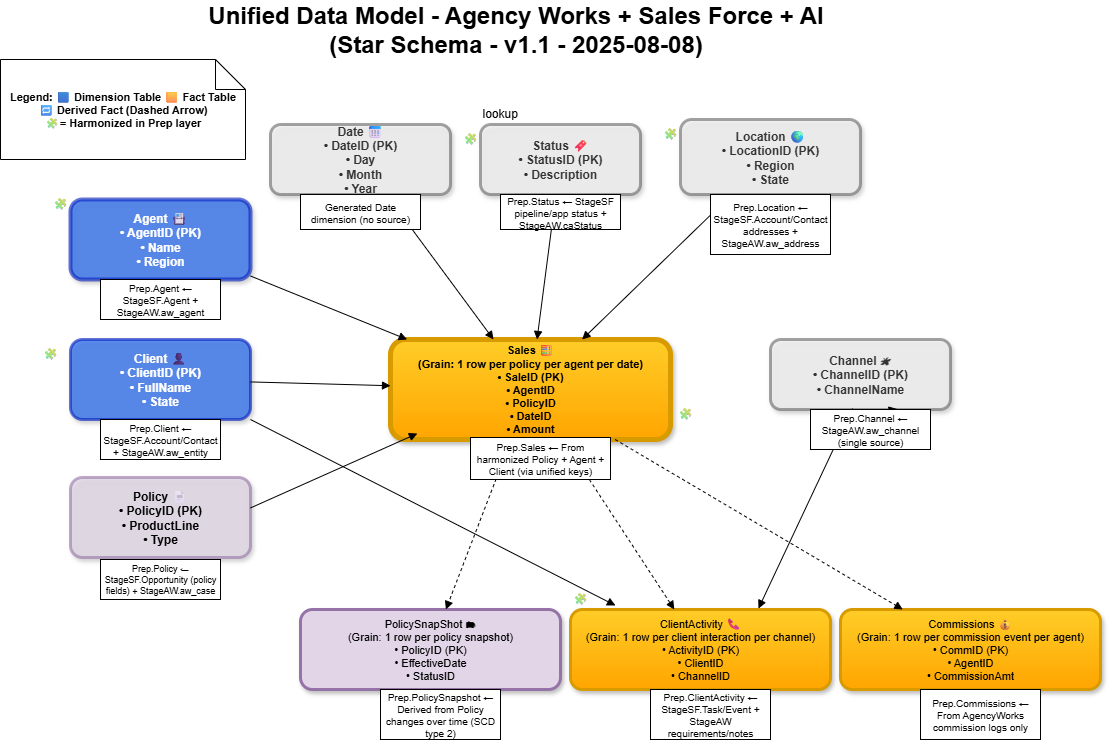

The diagram above was exported from draw.io. Its source (the exported page's mxGraphModel, read from the mxfile embedded in the PNG):
<mxGraphModel dx="1426" dy="1541" grid="1" gridSize="10" guides="1" tooltips="1" connect="1" arrows="1" fold="1" page="1" pageScale="1" pageWidth="2344" pageHeight="816" math="0" shadow="0">
  <root>
    <mxCell id="0" />
    <mxCell id="1" parent="0" />
    <mxCell id="legend" value="Legend: 🟦 Dimension Table 🟨 Fact Table 🔁 Derived Fact (Dashed Arrow)&#10;🧩= Harmonized in Prep layer" style="shape=note;whiteSpace=wrap;fillColor=#ffffff;fontSize=11;fontStyle=1;" vertex="1" parent="1">
      <mxGeometry x="50" y="-10" width="245" height="100" as="geometry" />
    </mxCell>
    <mxCell id="dim_agent" value="Agent 📇&#10;• AgentID (PK)&#10;• Name&#10;• Region" style="rounded=1;shadow=1;fillColor=#0050ef;whiteSpace=wrap;fontSize=12;strokeColor=#001DBC;opacity=60;fontColor=#ffffff;fontStyle=1;strokeWidth=4;" vertex="1" parent="1">
      <mxGeometry x="120" y="130" width="180" height="80" as="geometry" />
    </mxCell>
    <mxCell id="dim_client" value="Client 👤&#10;• ClientID (PK)&#10;• FullName&#10;• State" style="rounded=1;shadow=1;fillColor=#0050ef;whiteSpace=wrap;fontSize=12;strokeColor=#001DBC;opacity=60;fontColor=#ffffff;fontStyle=1;strokeWidth=3;" vertex="1" parent="1">
      <mxGeometry x="120" y="270" width="180" height="80" as="geometry" />
    </mxCell>
    <mxCell id="dim_policy" value="Policy 📄&#10;• PolicyID (PK)&#10;• ProductLine&#10;• Type" style="rounded=1;shadow=1;fillColor=#e1d5e7;whiteSpace=wrap;fontSize=12;strokeColor=#9673a6;opacity=60;fontStyle=1;strokeWidth=3;" vertex="1" parent="1">
      <mxGeometry x="120" y="408" width="180" height="80" as="geometry" />
    </mxCell>
    <mxCell id="dim_channel" value="Channel 🛰&#10;• ChannelID (PK)&#10;• ChannelName" style="rounded=1;shadow=1;fillColor=#f5f5f5;whiteSpace=wrap;fontSize=12;strokeColor=#666666;opacity=60;fontColor=#333333;fontStyle=1;strokeWidth=3;" vertex="1" parent="1">
      <mxGeometry x="820" y="270" width="180" height="70" as="geometry" />
    </mxCell>
    <mxCell id="dim_date" value="Date 📅&#10;• DateID (PK)&#10;• Day&#10;• Month&#10;• Year" style="rounded=1;shadow=1;fillColor=#f5f5f5;whiteSpace=wrap;fontSize=12;strokeColor=#666666;opacity=60;fontColor=#333333;fontStyle=1;perimeterSpacing=3;strokeWidth=3;" vertex="1" parent="1">
      <mxGeometry x="320" y="55" width="180" height="70" as="geometry" />
    </mxCell>
    <mxCell id="dim_status" value="Status 🔖&#10;• StatusID (PK)&#10;• Description" style="rounded=1;shadow=1;fillColor=#f5f5f5;whiteSpace=wrap;fontSize=12;strokeColor=#666666;opacity=60;fontColor=#333333;fontStyle=1;strokeWidth=3;" vertex="1" parent="1">
      <mxGeometry x="530" y="55" width="160" height="70" as="geometry" />
    </mxCell>
    <mxCell id="dim_location" value="Location 🌍&#10;• LocationID (PK)&#10;• Region&#10;• State" style="rounded=1;shadow=1;fillColor=#f5f5f5;whiteSpace=wrap;fontSize=12;strokeColor=#666666;opacity=60;fontColor=#333333;fontStyle=1;strokeWidth=3;" vertex="1" parent="1">
      <mxGeometry x="730" y="50" width="180" height="75" as="geometry" />
    </mxCell>
    <mxCell id="fact_sales" value="Sales 🧮&#10;(Grain: 1 row per policy per agent per date)&#10;• SaleID (PK)&#10;• AgentID&#10;• PolicyID&#10;• DateID&#10;• Amount" style="rounded=1;shadow=1;fillColor=#ffcd28;whiteSpace=wrap;fontSize=11;fontStyle=1;strokeColor=#d79b00;gradientColor=#ffa500;strokeWidth=5;" vertex="1" parent="1">
      <mxGeometry x="440" y="270" width="280" height="100" as="geometry" />
    </mxCell>
    <mxCell id="fact_commissions" value="Commissions 💰&#10;(Grain: 1 row per commission event per agent)&#10;• CommID (PK)&#10;• AgentID&#10;• CommissionAmt" style="rounded=1;shadow=1;fillColor=#ffcd28;whiteSpace=wrap;fontSize=11;strokeColor=#d79b00;gradientColor=#ffa500;fontStyle=0;strokeWidth=3;" vertex="1" parent="1">
      <mxGeometry x="890" y="540" width="260" height="80" as="geometry" />
    </mxCell>
    <mxCell id="fact_clientactivity" value="ClientActivity 📞&#10;(Grain: 1 row per client interaction per channel)&#10;• ActivityID (PK)&#10;• ClientID&#10;• ChannelID" style="rounded=1;shadow=1;fillColor=#ffcd28;whiteSpace=wrap;fontSize=11;strokeColor=#d79b00;gradientColor=#ffa500;fontStyle=0;strokeWidth=3;" vertex="1" parent="1">
      <mxGeometry x="620" y="540" width="260" height="80" as="geometry" />
    </mxCell>
    <mxCell id="fact_policy" value="PolicySnapShot 🗂&#10;(Grain: 1 row per policy snapshot)&#10;• PolicyID (PK)&#10;• EffectiveDate&#10;• StatusID" style="rounded=1;shadow=1;fillColor=#e1d5e7;whiteSpace=wrap;fontSize=11;strokeColor=#9673a6;fontStyle=0;strokeWidth=3;" vertex="1" parent="1">
      <mxGeometry x="350" y="540" width="260" height="80" as="geometry" />
    </mxCell>
    <mxCell id="a1" style="endArrow=block;html=1;" edge="1" parent="1" source="dim_agent" target="fact_sales">
      <mxGeometry relative="1" as="geometry" />
    </mxCell>
    <mxCell id="a2" style="endArrow=block;html=1;" edge="1" parent="1" source="dim_client" target="fact_sales">
      <mxGeometry relative="1" as="geometry" />
    </mxCell>
    <mxCell id="a3" style="endArrow=block;html=1;entryX=0.096;entryY=0.94;entryDx=0;entryDy=0;entryPerimeter=0;" edge="1" parent="1" target="fact_sales">
      <mxGeometry relative="1" as="geometry">
        <mxPoint x="300" y="438.4348648648648" as="sourcePoint" />
        <mxPoint x="440" y="390.0024324324325" as="targetPoint" />
      </mxGeometry>
    </mxCell>
    <mxCell id="a5_fix" style="endArrow=block;html=1;" edge="1" parent="1" source="dim_date" target="fact_sales">
      <mxGeometry relative="1" as="geometry" />
    </mxCell>
    <mxCell id="a6" style="endArrow=block;html=1;" edge="1" parent="1" source="dim_status" target="fact_sales">
      <mxGeometry relative="1" as="geometry" />
    </mxCell>
    <mxCell id="a7" style="endArrow=block;html=1;" edge="1" parent="1" source="dim_location" target="fact_sales">
      <mxGeometry relative="1" as="geometry" />
    </mxCell>
    <mxCell id="a8" style="dashed=1;endArrow=block;html=1;" edge="1" parent="1" source="fact_sales" target="fact_commissions">
      <mxGeometry relative="1" as="geometry" />
    </mxCell>
    <mxCell id="a9" style="dashed=1;endArrow=block;html=1;" edge="1" parent="1" source="fact_sales" target="fact_clientactivity">
      <mxGeometry relative="1" as="geometry" />
    </mxCell>
    <mxCell id="a10" style="dashed=1;endArrow=block;html=1;" edge="1" parent="1" source="fact_sales" target="fact_policy">
      <mxGeometry relative="1" as="geometry" />
    </mxCell>
    <mxCell id="QWuubki1pEc5SjbTIJrr-10" value="Unified Data Model - Agency Works + Sales Force + AI&lt;div&gt;(Star Schema - v1.1 - 2025-08-08)&lt;/div&gt;" style="text;html=1;fontSize=24;fontStyle=1;verticalAlign=middle;align=center;" vertex="1" parent="1">
      <mxGeometry x="100" y="-60" width="930" height="40" as="geometry" />
    </mxCell>
    <mxCell id="AVBf7i0LJ9hJpIFEMS_B-1" value="&lt;font style=&quot;font-size: 10px;&quot;&gt;Prep.Agent ← StageSF.Agent + StageAW.aw_agent&lt;br&gt;&lt;/font&gt;" style="rounded=0;whiteSpace=wrap;html=1;fontSize=8;" vertex="1" parent="1">
      <mxGeometry x="150" y="210" width="120" height="40" as="geometry" />
    </mxCell>
    <mxCell id="AVBf7i0LJ9hJpIFEMS_B-2" value="&lt;font style=&quot;font-size: 10px;&quot;&gt;Prep.Client ← StageSF.Account/Contact + StageAW.aw_entity&lt;/font&gt;" style="rounded=0;whiteSpace=wrap;html=1;fontSize=8;" vertex="1" parent="1">
      <mxGeometry x="150" y="350" width="120" height="40" as="geometry" />
    </mxCell>
    <mxCell id="AVBf7i0LJ9hJpIFEMS_B-3" value="&lt;font style=&quot;font-size: 9px;&quot;&gt;Prep.Policy ← StageSF.Opportunity (policy fields) + StageAW.aw_case&lt;/font&gt;" style="rounded=0;whiteSpace=wrap;html=1;fontSize=8;" vertex="1" parent="1">
      <mxGeometry x="150" y="490" width="120" height="40" as="geometry" />
    </mxCell>
    <mxCell id="AVBf7i0LJ9hJpIFEMS_B-6" value="&lt;font style=&quot;font-size: 10px;&quot;&gt;Prep.Status ← StageSF pipeline/app status + StageAW.caStatus&lt;/font&gt;" style="rounded=0;whiteSpace=wrap;html=1;fontSize=8;" vertex="1" parent="1">
      <mxGeometry x="550" y="125" width="120" height="35" as="geometry" />
    </mxCell>
    <mxCell id="AVBf7i0LJ9hJpIFEMS_B-8" value="" style="endArrow=block;html=1;" edge="1" parent="1" source="dim_date" target="AVBf7i0LJ9hJpIFEMS_B-7">
      <mxGeometry relative="1" as="geometry">
        <mxPoint x="436" y="125" as="sourcePoint" />
        <mxPoint x="543" y="270" as="targetPoint" />
      </mxGeometry>
    </mxCell>
    <mxCell id="AVBf7i0LJ9hJpIFEMS_B-7" value="&lt;font style=&quot;font-size: 10px;&quot;&gt;Generated Date dimension (no source)&lt;/font&gt;" style="rounded=0;whiteSpace=wrap;html=1;fontSize=8;verticalAlign=middle;" vertex="1" parent="1">
      <mxGeometry x="350" y="125" width="120" height="35" as="geometry" />
    </mxCell>
    <mxCell id="AVBf7i0LJ9hJpIFEMS_B-9" value="&lt;font style=&quot;font-size: 10px;&quot;&gt;Prep.Location ← StageSF.Account/Contact addresses + StageAW.aw_address&lt;/font&gt;" style="rounded=0;whiteSpace=wrap;html=1;fontSize=8;" vertex="1" parent="1">
      <mxGeometry x="760" y="125" width="120" height="60" as="geometry" />
    </mxCell>
    <mxCell id="AVBf7i0LJ9hJpIFEMS_B-10" value="&lt;font style=&quot;font-size: 10px;&quot;&gt;Prep.Sales ← From harmonized Policy + Agent + Client (via unified keys)&lt;/font&gt;" style="rounded=0;whiteSpace=wrap;html=1;fontSize=9;fontFamily=Helvetica;strokeColor=default;align=center;verticalAlign=middle;fontColor=default;fillColor=default;" vertex="1" parent="1">
      <mxGeometry x="520" y="368" width="140" height="42" as="geometry" />
    </mxCell>
    <mxCell id="AVBf7i0LJ9hJpIFEMS_B-11" value="&lt;font style=&quot;font-size: 10px;&quot;&gt;Prep.Commissions ← From AgencyWorks commission logs only&lt;/font&gt;" style="rounded=0;whiteSpace=wrap;html=1;fontSize=8;" vertex="1" parent="1">
      <mxGeometry x="970" y="620" width="120" height="50" as="geometry" />
    </mxCell>
    <mxCell id="AVBf7i0LJ9hJpIFEMS_B-12" value="&lt;font style=&quot;font-size: 10px;&quot;&gt;Prep.ClientActivity ← StageSF.Task/Event + StageAW requirements/notes &lt;/font&gt;" style="rounded=0;whiteSpace=wrap;html=1;strokeColor=default;align=center;verticalAlign=middle;fillColor=default;fontFamily=Helvetica;fontSize=8;fontColor=default;" vertex="1" parent="1">
      <mxGeometry x="700" y="620" width="120" height="50" as="geometry" />
    </mxCell>
    <mxCell id="AVBf7i0LJ9hJpIFEMS_B-13" value="&lt;font style=&quot;font-size: 10px;&quot;&gt;Prep.PolicySnapshot ← Derived from Policy changes over time (SCD type 2)&lt;/font&gt;" style="rounded=0;whiteSpace=wrap;html=1;fontSize=8;strokeColor=default;align=center;verticalAlign=middle;fontFamily=Helvetica;fontColor=default;fillColor=default;" vertex="1" parent="1">
      <mxGeometry x="430" y="620" width="120" height="50" as="geometry" />
    </mxCell>
    <mxCell id="AVBf7i0LJ9hJpIFEMS_B-15" value="🧩" style="text;whiteSpace=wrap;html=1;" vertex="1" parent="1">
      <mxGeometry x="90" y="270" width="30" height="30" as="geometry" />
    </mxCell>
    <mxCell id="AVBf7i0LJ9hJpIFEMS_B-18" value="🧩" style="text;whiteSpace=wrap;html=1;" vertex="1" parent="1">
      <mxGeometry x="620" y="515" width="29" height="30" as="geometry" />
    </mxCell>
    <mxCell id="oLVgXcp4H8qLbmwGSDa4-1" value="🧩" style="text;whiteSpace=wrap;html=1;" vertex="1" parent="1">
      <mxGeometry x="100" y="120" width="20" height="40" as="geometry" />
    </mxCell>
    <mxCell id="oLVgXcp4H8qLbmwGSDa4-2" value="lookup" style="text;whiteSpace=wrap;html=1;" vertex="1" parent="1">
      <mxGeometry x="530" y="30" width="120" height="20" as="geometry" />
    </mxCell>
    <mxCell id="oLVgXcp4H8qLbmwGSDa4-3" value="🧩" style="text;whiteSpace=wrap;html=1;" vertex="1" parent="1">
      <mxGeometry x="710" y="50" width="20" height="20" as="geometry" />
    </mxCell>
    <mxCell id="oLVgXcp4H8qLbmwGSDa4-6" value="🧩" style="text;WhiteSpace=wrap;html=1;" vertex="1" parent="1">
      <mxGeometry x="510" y="55" width="20" height="20" as="geometry" />
    </mxCell>
    <mxCell id="harm_sales" value="🧩" style="text;whiteSpace=wrap;html=1;" vertex="1" parent="1">
      <mxGeometry x="725" y="330" width="20" height="20" as="geometry" />
    </mxCell>
    <mxCell id="zhYWX0pMIhRY995R7gjA-1" style="endArrow=block;html=1;entryX=0.723;entryY=-0.012;entryDx=0;entryDy=0;entryPerimeter=0;exitX=0.35;exitY=-0.025;exitDx=0;exitDy=0;exitPerimeter=0;" edge="1" parent="1" source="AVBf7i0LJ9hJpIFEMS_B-5" target="fact_clientactivity">
      <mxGeometry relative="1" as="geometry">
        <mxPoint x="890" y="350" as="sourcePoint" />
        <mxPoint x="700" y="495" as="targetPoint" />
      </mxGeometry>
    </mxCell>
    <mxCell id="zhYWX0pMIhRY995R7gjA-2" style="endArrow=block;html=1;entryX=0.173;entryY=-0.05;entryDx=0;entryDy=0;entryPerimeter=0;" edge="1" parent="1" target="fact_clientactivity">
      <mxGeometry relative="1" as="geometry">
        <mxPoint x="300" y="350" as="sourcePoint" />
        <mxPoint x="460" y="354" as="targetPoint" />
      </mxGeometry>
    </mxCell>
    <mxCell id="zhYWX0pMIhRY995R7gjA-3" value="" style="endArrow=block;html=1;entryX=0.723;entryY=-0.012;entryDx=0;entryDy=0;entryPerimeter=0;" edge="1" parent="1" target="AVBf7i0LJ9hJpIFEMS_B-5">
      <mxGeometry relative="1" as="geometry">
        <mxPoint x="890" y="350" as="sourcePoint" />
        <mxPoint x="808" y="539" as="targetPoint" />
      </mxGeometry>
    </mxCell>
    <mxCell id="AVBf7i0LJ9hJpIFEMS_B-5" value="&lt;font style=&quot;font-size: 10px;&quot;&gt;Prep.Channel ← StageAW.aw_channel (single source)&lt;/font&gt;" style="rounded=0;whiteSpace=wrap;html=1;fontSize=8;strokeColor=default;align=center;verticalAlign=middle;fontFamily=Helvetica;fontColor=default;fillColor=default;" vertex="1" parent="1">
      <mxGeometry x="860" y="340" width="120" height="40" as="geometry" />
    </mxCell>
  </root>
</mxGraphModel>